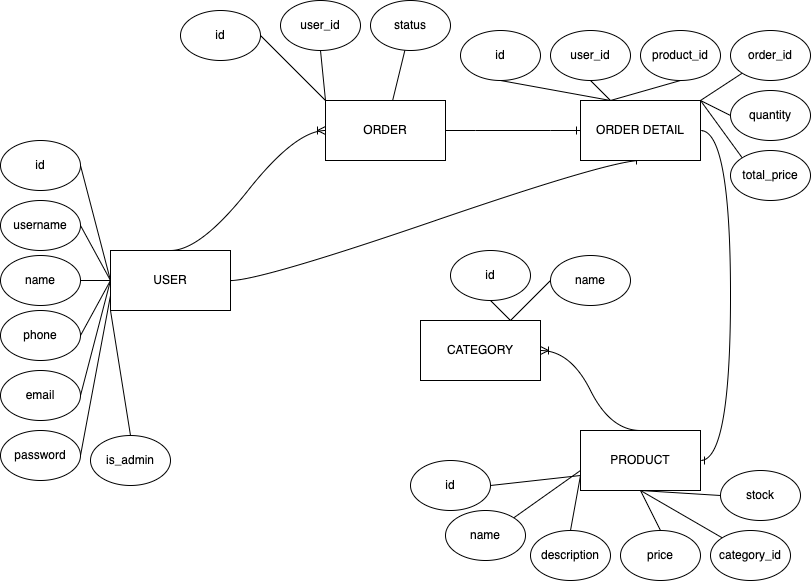

The diagram above was exported from draw.io. Its source (the exported page's mxGraphModel, read from the mxfile embedded in the PNG):
<mxGraphModel dx="954" dy="648" grid="1" gridSize="10" guides="1" tooltips="1" connect="1" arrows="1" fold="1" page="1" pageScale="1" pageWidth="850" pageHeight="1100" math="0" shadow="0">
  <root>
    <mxCell id="0" />
    <mxCell id="1" parent="0" />
    <mxCell id="alFlza3TQ1ZnUg2g3DHF-1" value="USER" style="rounded=0;whiteSpace=wrap;html=1;" vertex="1" parent="1">
      <mxGeometry x="150" y="270" width="120" height="60" as="geometry" />
    </mxCell>
    <mxCell id="alFlza3TQ1ZnUg2g3DHF-2" value="ORDER" style="rounded=0;whiteSpace=wrap;html=1;" vertex="1" parent="1">
      <mxGeometry x="365" y="120" width="120" height="60" as="geometry" />
    </mxCell>
    <mxCell id="alFlza3TQ1ZnUg2g3DHF-4" value="PRODUCT" style="rounded=0;whiteSpace=wrap;html=1;" vertex="1" parent="1">
      <mxGeometry x="620" y="450" width="120" height="60" as="geometry" />
    </mxCell>
    <mxCell id="alFlza3TQ1ZnUg2g3DHF-5" value="CATEGORY" style="rounded=0;whiteSpace=wrap;html=1;" vertex="1" parent="1">
      <mxGeometry x="460" y="340" width="120" height="60" as="geometry" />
    </mxCell>
    <mxCell id="alFlza3TQ1ZnUg2g3DHF-7" value="" style="edgeStyle=entityRelationEdgeStyle;fontSize=12;html=1;endArrow=ERoneToMany;curved=1;exitX=0.5;exitY=0;exitDx=0;exitDy=0;entryX=0;entryY=0.5;entryDx=0;entryDy=0;" edge="1" parent="1" source="alFlza3TQ1ZnUg2g3DHF-1" target="alFlza3TQ1ZnUg2g3DHF-2">
      <mxGeometry width="100" height="100" relative="1" as="geometry">
        <mxPoint x="180" y="190" as="sourcePoint" />
        <mxPoint x="360" y="100" as="targetPoint" />
      </mxGeometry>
    </mxCell>
    <mxCell id="alFlza3TQ1ZnUg2g3DHF-9" value="" style="edgeStyle=entityRelationEdgeStyle;fontSize=12;html=1;endArrow=ERone;endFill=1;curved=1;exitX=1;exitY=0.5;exitDx=0;exitDy=0;entryX=0;entryY=0.5;entryDx=0;entryDy=0;" edge="1" parent="1" source="alFlza3TQ1ZnUg2g3DHF-2" target="alFlza3TQ1ZnUg2g3DHF-3">
      <mxGeometry width="100" height="100" relative="1" as="geometry">
        <mxPoint x="520" y="160" as="sourcePoint" />
        <mxPoint x="620" y="60" as="targetPoint" />
      </mxGeometry>
    </mxCell>
    <mxCell id="alFlza3TQ1ZnUg2g3DHF-10" value="" style="edgeStyle=entityRelationEdgeStyle;fontSize=12;html=1;endArrow=ERone;endFill=1;curved=1;exitX=1;exitY=0.5;exitDx=0;exitDy=0;entryX=0.5;entryY=1;entryDx=0;entryDy=0;" edge="1" parent="1" source="alFlza3TQ1ZnUg2g3DHF-1" target="alFlza3TQ1ZnUg2g3DHF-3">
      <mxGeometry width="100" height="100" relative="1" as="geometry">
        <mxPoint x="230" y="219.5" as="sourcePoint" />
        <mxPoint x="445" y="219.5" as="targetPoint" />
      </mxGeometry>
    </mxCell>
    <mxCell id="alFlza3TQ1ZnUg2g3DHF-11" value="" style="edgeStyle=entityRelationEdgeStyle;fontSize=12;html=1;endArrow=ERone;endFill=1;curved=1;entryX=1;entryY=0.5;entryDx=0;entryDy=0;startArrow=none;" edge="1" parent="1" source="alFlza3TQ1ZnUg2g3DHF-3" target="alFlza3TQ1ZnUg2g3DHF-4">
      <mxGeometry width="100" height="100" relative="1" as="geometry">
        <mxPoint x="760" y="130" as="sourcePoint" />
        <mxPoint x="810" y="270" as="targetPoint" />
      </mxGeometry>
    </mxCell>
    <mxCell id="alFlza3TQ1ZnUg2g3DHF-12" value="" style="edgeStyle=entityRelationEdgeStyle;fontSize=12;html=1;endArrow=ERoneToMany;curved=1;exitX=0.5;exitY=0;exitDx=0;exitDy=0;entryX=1;entryY=0.5;entryDx=0;entryDy=0;" edge="1" parent="1" source="alFlza3TQ1ZnUg2g3DHF-4" target="alFlza3TQ1ZnUg2g3DHF-5">
      <mxGeometry width="100" height="100" relative="1" as="geometry">
        <mxPoint x="390" y="410" as="sourcePoint" />
        <mxPoint x="585" y="320" as="targetPoint" />
      </mxGeometry>
    </mxCell>
    <mxCell id="alFlza3TQ1ZnUg2g3DHF-13" value="" style="edgeStyle=entityRelationEdgeStyle;fontSize=12;html=1;endArrow=none;endFill=1;curved=1;entryX=1;entryY=0.5;entryDx=0;entryDy=0;exitX=1;exitY=0.5;exitDx=0;exitDy=0;" edge="1" parent="1" source="alFlza3TQ1ZnUg2g3DHF-3" target="alFlza3TQ1ZnUg2g3DHF-3">
      <mxGeometry width="100" height="100" relative="1" as="geometry">
        <mxPoint x="760" y="130" as="sourcePoint" />
        <mxPoint x="650" y="470" as="targetPoint" />
      </mxGeometry>
    </mxCell>
    <mxCell id="alFlza3TQ1ZnUg2g3DHF-3" value="ORDER DETAIL" style="rounded=0;whiteSpace=wrap;html=1;" vertex="1" parent="1">
      <mxGeometry x="620" y="120" width="120" height="60" as="geometry" />
    </mxCell>
    <mxCell id="alFlza3TQ1ZnUg2g3DHF-16" style="edgeStyle=none;orthogonalLoop=1;jettySize=auto;html=1;exitX=1;exitY=0.5;exitDx=0;exitDy=0;entryX=0;entryY=0.5;entryDx=0;entryDy=0;endArrow=none;endFill=0;" edge="1" parent="1" source="alFlza3TQ1ZnUg2g3DHF-14" target="alFlza3TQ1ZnUg2g3DHF-1">
      <mxGeometry relative="1" as="geometry" />
    </mxCell>
    <mxCell id="alFlza3TQ1ZnUg2g3DHF-14" value="id" style="ellipse;whiteSpace=wrap;html=1;" vertex="1" parent="1">
      <mxGeometry x="40" y="160" width="80" height="50" as="geometry" />
    </mxCell>
    <mxCell id="alFlza3TQ1ZnUg2g3DHF-18" style="edgeStyle=none;orthogonalLoop=1;jettySize=auto;html=1;exitX=1;exitY=0.5;exitDx=0;exitDy=0;entryX=0;entryY=0.5;entryDx=0;entryDy=0;endArrow=none;endFill=0;" edge="1" parent="1" source="alFlza3TQ1ZnUg2g3DHF-17" target="alFlza3TQ1ZnUg2g3DHF-1">
      <mxGeometry relative="1" as="geometry" />
    </mxCell>
    <mxCell id="alFlza3TQ1ZnUg2g3DHF-17" value="username" style="ellipse;whiteSpace=wrap;html=1;" vertex="1" parent="1">
      <mxGeometry x="40" y="220" width="80" height="50" as="geometry" />
    </mxCell>
    <mxCell id="alFlza3TQ1ZnUg2g3DHF-20" style="edgeStyle=none;orthogonalLoop=1;jettySize=auto;html=1;exitX=1;exitY=0.5;exitDx=0;exitDy=0;entryX=0;entryY=0.5;entryDx=0;entryDy=0;endArrow=none;endFill=0;" edge="1" parent="1" source="alFlza3TQ1ZnUg2g3DHF-19" target="alFlza3TQ1ZnUg2g3DHF-1">
      <mxGeometry relative="1" as="geometry" />
    </mxCell>
    <mxCell id="alFlza3TQ1ZnUg2g3DHF-19" value="name" style="ellipse;whiteSpace=wrap;html=1;" vertex="1" parent="1">
      <mxGeometry x="40" y="275" width="80" height="50" as="geometry" />
    </mxCell>
    <mxCell id="alFlza3TQ1ZnUg2g3DHF-22" style="edgeStyle=none;orthogonalLoop=1;jettySize=auto;html=1;exitX=1;exitY=0.5;exitDx=0;exitDy=0;entryX=0;entryY=0.5;entryDx=0;entryDy=0;endArrow=none;endFill=0;" edge="1" parent="1" source="alFlza3TQ1ZnUg2g3DHF-21" target="alFlza3TQ1ZnUg2g3DHF-1">
      <mxGeometry relative="1" as="geometry" />
    </mxCell>
    <mxCell id="alFlza3TQ1ZnUg2g3DHF-21" value="phone" style="ellipse;whiteSpace=wrap;html=1;" vertex="1" parent="1">
      <mxGeometry x="40" y="330" width="80" height="50" as="geometry" />
    </mxCell>
    <mxCell id="alFlza3TQ1ZnUg2g3DHF-26" style="edgeStyle=none;orthogonalLoop=1;jettySize=auto;html=1;exitX=1;exitY=0.5;exitDx=0;exitDy=0;entryX=0;entryY=0.5;entryDx=0;entryDy=0;endArrow=none;endFill=0;" edge="1" parent="1" source="alFlza3TQ1ZnUg2g3DHF-23" target="alFlza3TQ1ZnUg2g3DHF-1">
      <mxGeometry relative="1" as="geometry" />
    </mxCell>
    <mxCell id="alFlza3TQ1ZnUg2g3DHF-23" value="email" style="ellipse;whiteSpace=wrap;html=1;" vertex="1" parent="1">
      <mxGeometry x="40" y="390" width="80" height="50" as="geometry" />
    </mxCell>
    <mxCell id="alFlza3TQ1ZnUg2g3DHF-29" style="edgeStyle=none;orthogonalLoop=1;jettySize=auto;html=1;exitX=0.5;exitY=0;exitDx=0;exitDy=0;entryX=0;entryY=1;entryDx=0;entryDy=0;endArrow=none;endFill=0;" edge="1" parent="1" source="alFlza3TQ1ZnUg2g3DHF-24" target="alFlza3TQ1ZnUg2g3DHF-1">
      <mxGeometry relative="1" as="geometry" />
    </mxCell>
    <mxCell id="alFlza3TQ1ZnUg2g3DHF-24" value="is_admin" style="ellipse;whiteSpace=wrap;html=1;" vertex="1" parent="1">
      <mxGeometry x="130" y="455" width="80" height="50" as="geometry" />
    </mxCell>
    <mxCell id="alFlza3TQ1ZnUg2g3DHF-28" style="edgeStyle=none;orthogonalLoop=1;jettySize=auto;html=1;exitX=1;exitY=0.5;exitDx=0;exitDy=0;entryX=0;entryY=0.75;entryDx=0;entryDy=0;endArrow=none;endFill=0;" edge="1" parent="1" source="alFlza3TQ1ZnUg2g3DHF-25" target="alFlza3TQ1ZnUg2g3DHF-1">
      <mxGeometry relative="1" as="geometry" />
    </mxCell>
    <mxCell id="alFlza3TQ1ZnUg2g3DHF-25" value="password" style="ellipse;whiteSpace=wrap;html=1;" vertex="1" parent="1">
      <mxGeometry x="40" y="450" width="80" height="50" as="geometry" />
    </mxCell>
    <mxCell id="alFlza3TQ1ZnUg2g3DHF-27" style="edgeStyle=none;orthogonalLoop=1;jettySize=auto;html=1;exitX=0.5;exitY=0;exitDx=0;exitDy=0;endArrow=none;endFill=0;" edge="1" parent="1" source="alFlza3TQ1ZnUg2g3DHF-25" target="alFlza3TQ1ZnUg2g3DHF-25">
      <mxGeometry relative="1" as="geometry" />
    </mxCell>
    <mxCell id="alFlza3TQ1ZnUg2g3DHF-31" style="edgeStyle=none;orthogonalLoop=1;jettySize=auto;html=1;exitX=1;exitY=0.5;exitDx=0;exitDy=0;entryX=0;entryY=0;entryDx=0;entryDy=0;endArrow=none;endFill=0;" edge="1" parent="1" source="alFlza3TQ1ZnUg2g3DHF-30" target="alFlza3TQ1ZnUg2g3DHF-2">
      <mxGeometry relative="1" as="geometry" />
    </mxCell>
    <mxCell id="alFlza3TQ1ZnUg2g3DHF-30" value="id" style="ellipse;whiteSpace=wrap;html=1;" vertex="1" parent="1">
      <mxGeometry x="220" y="30" width="80" height="50" as="geometry" />
    </mxCell>
    <mxCell id="alFlza3TQ1ZnUg2g3DHF-33" style="edgeStyle=none;orthogonalLoop=1;jettySize=auto;html=1;exitX=0.5;exitY=1;exitDx=0;exitDy=0;entryX=0;entryY=0;entryDx=0;entryDy=0;endArrow=none;endFill=0;" edge="1" parent="1" source="alFlza3TQ1ZnUg2g3DHF-32" target="alFlza3TQ1ZnUg2g3DHF-2">
      <mxGeometry relative="1" as="geometry" />
    </mxCell>
    <mxCell id="alFlza3TQ1ZnUg2g3DHF-32" value="user_id" style="ellipse;whiteSpace=wrap;html=1;" vertex="1" parent="1">
      <mxGeometry x="320" y="20" width="80" height="50" as="geometry" />
    </mxCell>
    <mxCell id="alFlza3TQ1ZnUg2g3DHF-35" value="" style="edgeStyle=none;orthogonalLoop=1;jettySize=auto;html=1;endArrow=none;endFill=0;" edge="1" parent="1" source="alFlza3TQ1ZnUg2g3DHF-34" target="alFlza3TQ1ZnUg2g3DHF-2">
      <mxGeometry relative="1" as="geometry" />
    </mxCell>
    <mxCell id="alFlza3TQ1ZnUg2g3DHF-34" value="status" style="ellipse;whiteSpace=wrap;html=1;" vertex="1" parent="1">
      <mxGeometry x="410" y="20" width="80" height="50" as="geometry" />
    </mxCell>
    <mxCell id="alFlza3TQ1ZnUg2g3DHF-37" style="edgeStyle=none;orthogonalLoop=1;jettySize=auto;html=1;exitX=0;exitY=0.5;exitDx=0;exitDy=0;endArrow=none;endFill=0;" edge="1" parent="1" source="alFlza3TQ1ZnUg2g3DHF-36" target="alFlza3TQ1ZnUg2g3DHF-5">
      <mxGeometry relative="1" as="geometry" />
    </mxCell>
    <mxCell id="alFlza3TQ1ZnUg2g3DHF-36" value="name" style="ellipse;whiteSpace=wrap;html=1;" vertex="1" parent="1">
      <mxGeometry x="590" y="275" width="80" height="50" as="geometry" />
    </mxCell>
    <mxCell id="alFlza3TQ1ZnUg2g3DHF-39" style="edgeStyle=none;orthogonalLoop=1;jettySize=auto;html=1;exitX=0.5;exitY=1;exitDx=0;exitDy=0;entryX=0.75;entryY=0;entryDx=0;entryDy=0;endArrow=none;endFill=0;" edge="1" parent="1" source="alFlza3TQ1ZnUg2g3DHF-38" target="alFlza3TQ1ZnUg2g3DHF-5">
      <mxGeometry relative="1" as="geometry" />
    </mxCell>
    <mxCell id="alFlza3TQ1ZnUg2g3DHF-38" value="id" style="ellipse;whiteSpace=wrap;html=1;" vertex="1" parent="1">
      <mxGeometry x="490" y="270" width="80" height="50" as="geometry" />
    </mxCell>
    <mxCell id="alFlza3TQ1ZnUg2g3DHF-46" style="edgeStyle=none;orthogonalLoop=1;jettySize=auto;html=1;exitX=0.5;exitY=1;exitDx=0;exitDy=0;entryX=0.25;entryY=0;entryDx=0;entryDy=0;endArrow=none;endFill=0;" edge="1" parent="1" source="alFlza3TQ1ZnUg2g3DHF-40" target="alFlza3TQ1ZnUg2g3DHF-3">
      <mxGeometry relative="1" as="geometry" />
    </mxCell>
    <mxCell id="alFlza3TQ1ZnUg2g3DHF-40" value="id" style="ellipse;whiteSpace=wrap;html=1;" vertex="1" parent="1">
      <mxGeometry x="500" y="50" width="80" height="50" as="geometry" />
    </mxCell>
    <mxCell id="alFlza3TQ1ZnUg2g3DHF-47" style="edgeStyle=none;orthogonalLoop=1;jettySize=auto;html=1;exitX=0.5;exitY=1;exitDx=0;exitDy=0;endArrow=none;endFill=0;" edge="1" parent="1" source="alFlza3TQ1ZnUg2g3DHF-41">
      <mxGeometry relative="1" as="geometry">
        <mxPoint x="650" y="120" as="targetPoint" />
      </mxGeometry>
    </mxCell>
    <mxCell id="alFlza3TQ1ZnUg2g3DHF-41" value="user_id" style="ellipse;whiteSpace=wrap;html=1;" vertex="1" parent="1">
      <mxGeometry x="590" y="50" width="80" height="50" as="geometry" />
    </mxCell>
    <mxCell id="alFlza3TQ1ZnUg2g3DHF-48" style="edgeStyle=none;orthogonalLoop=1;jettySize=auto;html=1;exitX=0.5;exitY=1;exitDx=0;exitDy=0;entryX=0.25;entryY=0;entryDx=0;entryDy=0;endArrow=none;endFill=0;" edge="1" parent="1" source="alFlza3TQ1ZnUg2g3DHF-42" target="alFlza3TQ1ZnUg2g3DHF-3">
      <mxGeometry relative="1" as="geometry" />
    </mxCell>
    <mxCell id="alFlza3TQ1ZnUg2g3DHF-42" value="product_id" style="ellipse;whiteSpace=wrap;html=1;" vertex="1" parent="1">
      <mxGeometry x="680" y="50" width="80" height="50" as="geometry" />
    </mxCell>
    <mxCell id="alFlza3TQ1ZnUg2g3DHF-49" style="edgeStyle=none;orthogonalLoop=1;jettySize=auto;html=1;exitX=0;exitY=1;exitDx=0;exitDy=0;entryX=1;entryY=0;entryDx=0;entryDy=0;endArrow=none;endFill=0;" edge="1" parent="1" source="alFlza3TQ1ZnUg2g3DHF-43" target="alFlza3TQ1ZnUg2g3DHF-3">
      <mxGeometry relative="1" as="geometry" />
    </mxCell>
    <mxCell id="alFlza3TQ1ZnUg2g3DHF-43" value="order_id" style="ellipse;whiteSpace=wrap;html=1;" vertex="1" parent="1">
      <mxGeometry x="770" y="50" width="80" height="50" as="geometry" />
    </mxCell>
    <mxCell id="alFlza3TQ1ZnUg2g3DHF-50" style="edgeStyle=none;orthogonalLoop=1;jettySize=auto;html=1;exitX=0;exitY=0.5;exitDx=0;exitDy=0;endArrow=none;endFill=0;" edge="1" parent="1" source="alFlza3TQ1ZnUg2g3DHF-44">
      <mxGeometry relative="1" as="geometry">
        <mxPoint x="740" y="120" as="targetPoint" />
      </mxGeometry>
    </mxCell>
    <mxCell id="alFlza3TQ1ZnUg2g3DHF-44" value="quantity" style="ellipse;whiteSpace=wrap;html=1;" vertex="1" parent="1">
      <mxGeometry x="770" y="110" width="80" height="50" as="geometry" />
    </mxCell>
    <mxCell id="alFlza3TQ1ZnUg2g3DHF-51" style="edgeStyle=none;orthogonalLoop=1;jettySize=auto;html=1;exitX=0;exitY=0;exitDx=0;exitDy=0;endArrow=none;endFill=0;" edge="1" parent="1" source="alFlza3TQ1ZnUg2g3DHF-45">
      <mxGeometry relative="1" as="geometry">
        <mxPoint x="740" y="120" as="targetPoint" />
      </mxGeometry>
    </mxCell>
    <mxCell id="alFlza3TQ1ZnUg2g3DHF-45" value="total_price" style="ellipse;whiteSpace=wrap;html=1;" vertex="1" parent="1">
      <mxGeometry x="770" y="170" width="80" height="50" as="geometry" />
    </mxCell>
    <mxCell id="alFlza3TQ1ZnUg2g3DHF-58" style="edgeStyle=none;orthogonalLoop=1;jettySize=auto;html=1;exitX=1;exitY=0.5;exitDx=0;exitDy=0;entryX=0;entryY=0.75;entryDx=0;entryDy=0;endArrow=none;endFill=0;" edge="1" parent="1" source="alFlza3TQ1ZnUg2g3DHF-52" target="alFlza3TQ1ZnUg2g3DHF-4">
      <mxGeometry relative="1" as="geometry" />
    </mxCell>
    <mxCell id="alFlza3TQ1ZnUg2g3DHF-52" value="id" style="ellipse;whiteSpace=wrap;html=1;" vertex="1" parent="1">
      <mxGeometry x="450" y="480" width="80" height="50" as="geometry" />
    </mxCell>
    <mxCell id="alFlza3TQ1ZnUg2g3DHF-59" style="edgeStyle=none;orthogonalLoop=1;jettySize=auto;html=1;exitX=1;exitY=0;exitDx=0;exitDy=0;endArrow=none;endFill=0;" edge="1" parent="1" source="alFlza3TQ1ZnUg2g3DHF-53">
      <mxGeometry relative="1" as="geometry">
        <mxPoint x="620" y="490" as="targetPoint" />
      </mxGeometry>
    </mxCell>
    <mxCell id="alFlza3TQ1ZnUg2g3DHF-53" value="name" style="ellipse;whiteSpace=wrap;html=1;" vertex="1" parent="1">
      <mxGeometry x="485" y="530" width="80" height="50" as="geometry" />
    </mxCell>
    <mxCell id="alFlza3TQ1ZnUg2g3DHF-60" style="edgeStyle=none;orthogonalLoop=1;jettySize=auto;html=1;exitX=0.5;exitY=0;exitDx=0;exitDy=0;entryX=0;entryY=0.75;entryDx=0;entryDy=0;endArrow=none;endFill=0;" edge="1" parent="1" source="alFlza3TQ1ZnUg2g3DHF-54" target="alFlza3TQ1ZnUg2g3DHF-4">
      <mxGeometry relative="1" as="geometry" />
    </mxCell>
    <mxCell id="alFlza3TQ1ZnUg2g3DHF-54" value="description" style="ellipse;whiteSpace=wrap;html=1;" vertex="1" parent="1">
      <mxGeometry x="570" y="550" width="80" height="50" as="geometry" />
    </mxCell>
    <mxCell id="alFlza3TQ1ZnUg2g3DHF-61" style="edgeStyle=none;orthogonalLoop=1;jettySize=auto;html=1;exitX=0.5;exitY=0;exitDx=0;exitDy=0;entryX=0.5;entryY=1;entryDx=0;entryDy=0;endArrow=none;endFill=0;" edge="1" parent="1" source="alFlza3TQ1ZnUg2g3DHF-55" target="alFlza3TQ1ZnUg2g3DHF-4">
      <mxGeometry relative="1" as="geometry" />
    </mxCell>
    <mxCell id="alFlza3TQ1ZnUg2g3DHF-55" value="price" style="ellipse;whiteSpace=wrap;html=1;" vertex="1" parent="1">
      <mxGeometry x="660" y="550" width="80" height="50" as="geometry" />
    </mxCell>
    <mxCell id="alFlza3TQ1ZnUg2g3DHF-62" style="edgeStyle=none;orthogonalLoop=1;jettySize=auto;html=1;exitX=0;exitY=0;exitDx=0;exitDy=0;endArrow=none;endFill=0;" edge="1" parent="1" source="alFlza3TQ1ZnUg2g3DHF-56">
      <mxGeometry relative="1" as="geometry">
        <mxPoint x="680" y="510" as="targetPoint" />
      </mxGeometry>
    </mxCell>
    <mxCell id="alFlza3TQ1ZnUg2g3DHF-56" value="category_id" style="ellipse;whiteSpace=wrap;html=1;" vertex="1" parent="1">
      <mxGeometry x="750" y="550" width="80" height="50" as="geometry" />
    </mxCell>
    <mxCell id="alFlza3TQ1ZnUg2g3DHF-63" style="edgeStyle=none;orthogonalLoop=1;jettySize=auto;html=1;exitX=0;exitY=0.5;exitDx=0;exitDy=0;endArrow=none;endFill=0;" edge="1" parent="1" source="alFlza3TQ1ZnUg2g3DHF-57">
      <mxGeometry relative="1" as="geometry">
        <mxPoint x="680" y="510" as="targetPoint" />
      </mxGeometry>
    </mxCell>
    <mxCell id="alFlza3TQ1ZnUg2g3DHF-57" value="stock" style="ellipse;whiteSpace=wrap;html=1;" vertex="1" parent="1">
      <mxGeometry x="760" y="490" width="80" height="50" as="geometry" />
    </mxCell>
  </root>
</mxGraphModel>